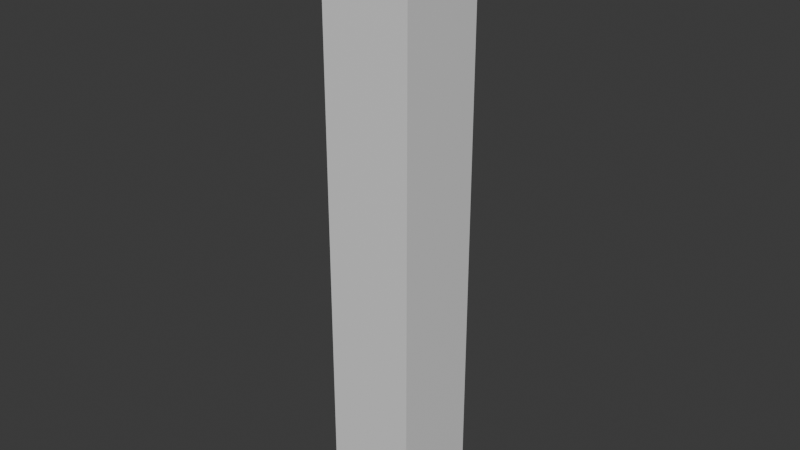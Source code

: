 # Source: Room_Well_2.blend  (saved by Blender 5.1.29; exported with 4.5.12 LTS)
import bpy
from mathutils import Matrix  # noqa: F401  (used for matrix-valued properties, if any)

bpy.ops.wm.read_factory_settings(use_empty=True)
scene = bpy.context.scene
scene.name = 'Scene'

# ---- collections
col_collection = bpy.data.collections.new('Collection'); scene.collection.children.link(col_collection)

# ---- materials (node trees are filled in below, after node groups)
mat_brickwork_unglazed_walls = bpy.data.materials.new('_brickwork_unglazed_walls')
mat_air = bpy.data.materials.new('air')

# ---- material node trees
mat_brickwork_unglazed_walls.use_nodes = True; mat_brickwork_unglazed_walls.node_tree.nodes.clear()
_N = mat_brickwork_unglazed_walls.node_tree.nodes; _L = mat_brickwork_unglazed_walls.node_tree.links
n0 = _N.new('ShaderNodeBsdfPrincipled'); n0.name = 'Principled BSDF'; n0.location = (-200, 100)
n1 = _N.new('ShaderNodeOutputMaterial'); n1.name = 'Material Output'; n1.location = (200, 100)
_L.new(n0.outputs[0], n1.inputs[0])
n1.is_active_output = True
mat_air.use_nodes = True; mat_air.node_tree.nodes.clear()
_N = mat_air.node_tree.nodes; _L = mat_air.node_tree.links
n0 = _N.new('ShaderNodeBsdfPrincipled'); n0.name = 'Principled BSDF'; n0.location = (-200, 100)
n1 = _N.new('ShaderNodeOutputMaterial'); n1.name = 'Material Output'; n1.location = (200, 100)
_L.new(n0.outputs[0], n1.inputs[0])
n1.is_active_output = True

# ---- world
world_world = bpy.data.worlds.new('World'); scene.world = world_world
world_world.use_nodes = True; world_world.node_tree.nodes.clear()
_N = world_world.node_tree.nodes; _L = world_world.node_tree.links
n0 = _N.new('ShaderNodeOutputWorld'); n0.name = 'World Output'; n0.location = (200, 100)
n1 = _N.new('ShaderNodeBackground'); n1.name = 'Background'; n1.location = (-200, 100)
n1.inputs[0].default_value = (0.05088, 0.05088, 0.05088, 1.0)
_L.new(n1.outputs[0], n0.inputs[0])
n0.is_active_output = True
world_world.color = (0.05088, 0.05088, 0.05088)
world_world.sun_shadow_jitter_overblur = 0.0

# ---- meshes
me_cube = bpy.data.meshes.new('Cube')
me_cube.from_pydata([(-1.2, -1.2, -7.7), (-1.2, -1.2, 7.5), (-1.2, 1.2, -7.7), (-1.2, 1.2, 7.5), (1.2, -1.2, -7.7), (1.2, -1.2, 7.5), (1.2, 1.2, -7.7), (1.2, 1.2, 7.5), (-1.0, -1.0, -7.5), (-1.0, -1.0, 7.5), (-1.0, 1.0, -7.5), (-1.0, 1.0, 7.5), (1.0, -1.0, -7.5), (1.0, -1.0, 7.5), (1.0, 1.0, -7.5), (1.0, 1.0, 7.5)], [], [(0, 1, 3, 2), (2, 3, 7, 6), (6, 7, 5, 4), (4, 5, 1, 0), (2, 6, 4, 0), (8, 10, 11, 9), (10, 14, 15, 11), (14, 12, 13, 15), (12, 8, 9, 13), (10, 8, 12, 14), (1, 5, 13, 9), (3, 1, 9, 11), (7, 3, 11, 15), (5, 7, 15, 13)])
_uv = me_cube.uv_layers.new(name='UVMap')
_uv.uv.foreach_set('vector', [0.375, 0.0, 0.625, 0.0, 0.625, 0.25, 0.375, 0.25, 0.375, 0.25, 0.625, 0.25, 0.625, 0.5, 0.375, 0.5, 0.375, 0.5, 0.625, 0.5, 0.625, 0.75, 0.375, 0.75, 0.375, 0.75, 0.625, 0.75, 0.625, 1.0, 0.375, 1.0, 0.125, 0.5, 0.375, 0.5, 0.375, 0.75, 0.125, 0.75, 0.375, 0.0, 0.375, 0.25, 0.625, 0.25, 0.625, 0.0, 0.375, 0.25, 0.375, 0.5, 0.625, 0.5, 0.625, 0.25, 0.375, 0.5, 0.375, 0.75, 0.625, 0.75, 0.625, 0.5, 0.375, 0.75, 0.375, 1.0, 0.625, 1.0, 0.625, 0.75, 0.125, 0.5, 0.125, 0.75, 0.375, 0.75, 0.375, 0.5, 0.625, 0.0, 0.625, 0.75, 0.625, 0.75, 0.625, 0.0, 0.625, 0.25, 0.625, 0.0, 0.625, 0.0, 0.625, 0.25, 0.625, 0.5, 0.625, 0.25, 0.625, 0.25, 0.625, 0.5, 0.625, 0.75, 0.625, 0.5, 0.625, 0.5, 0.625, 0.75])
me_cube.materials.append(mat_brickwork_unglazed_walls)
me_cube.update()
me_cube_003 = bpy.data.meshes.new('Cube.003')
me_cube_003.from_pydata([(-1.0, -1.0, -1.0), (-1.0, -1.0, 1.0), (-1.0, 1.0, -1.0), (-1.0, 1.0, 1.0), (1.0, -1.0, -1.0), (1.0, -1.0, 1.0), (1.0, 1.0, -1.0), (1.0, 1.0, 1.0)], [], [(0, 1, 3, 2), (2, 3, 7, 6), (6, 7, 5, 4), (4, 5, 1, 0), (2, 6, 4, 0), (7, 3, 1, 5)])
_uv = me_cube_003.uv_layers.new(name='UVMap')
_uv.uv.foreach_set('vector', [0.375, 0.0, 0.625, 0.0, 0.625, 0.25, 0.375, 0.25, 0.375, 0.25, 0.625, 0.25, 0.625, 0.5, 0.375, 0.5, 0.375, 0.5, 0.625, 0.5, 0.625, 0.75, 0.375, 0.75, 0.375, 0.75, 0.625, 0.75, 0.625, 1.0, 0.375, 1.0, 0.125, 0.5, 0.375, 0.5, 0.375, 0.75, 0.125, 0.75, 0.625, 0.5, 0.875, 0.5, 0.875, 0.75, 0.625, 0.75])
me_cube_003.materials.append(mat_air)
me_cube_003.update()

# ---- objects
ob_brickwork_unglazed_walls = bpy.data.objects.new('_brickwork_unglazed_walls', me_cube)
ob_air_cube = bpy.data.objects.new('air_cube', me_cube_003)

# ---- transforms, parenting, visibility, modifiers, constraints
ob_brickwork_unglazed_walls.location = (1.2, 1.2, 7.7)
ob_air_cube.location = (1.2, 1.2, 16.0)
ob_air_cube.scale = (1.0, 1.0, 0.1)

# ---- collection membership
col_collection.objects.link(ob_brickwork_unglazed_walls)
col_collection.objects.link(ob_air_cube)

# ---- scene / render settings (as saved in the file)
scene.frame_start = 1; scene.frame_end = 250; scene.frame_set(1)
scene.render.engine = 'BLENDER_EEVEE_NEXT'
scene.render.bake_bias = 0.0
scene.render.bake_samples = 0
scene.cycles.sampling_pattern = 'TABULATED_SOBOL'
scene.eevee.use_volume_custom_range = False
bpy.context.view_layer.update()

# ---- added for rendering (the .blend has no active camera and no usable light): camera, sun
cam_auto = bpy.data.cameras.new('AutoCamera')
cam_auto.lens = 50.0
cam_auto.sensor_width = 36.0
cam_auto.clip_end = 1000.0
ob_auto_camera = bpy.data.objects.new('AutoCamera', cam_auto)
scene.collection.objects.link(ob_auto_camera)
ob_auto_camera.location = (16.4235, -17.0682, 20.2288)
ob_auto_camera.rotation_euler = (1.09748, -7.21219e-08, 0.694738)
scene.camera = ob_auto_camera
light_auto_sun = bpy.data.lights.new('AutoSun', 'SUN')
light_auto_sun.energy = 3.0
light_auto_sun.angle = 0.0523599
ob_auto_sun = bpy.data.objects.new('AutoSun', light_auto_sun)
scene.collection.objects.link(ob_auto_sun)
ob_auto_sun.rotation_euler = (0.872665, 0.174533, 0.523599)
bpy.context.view_layer.update()
